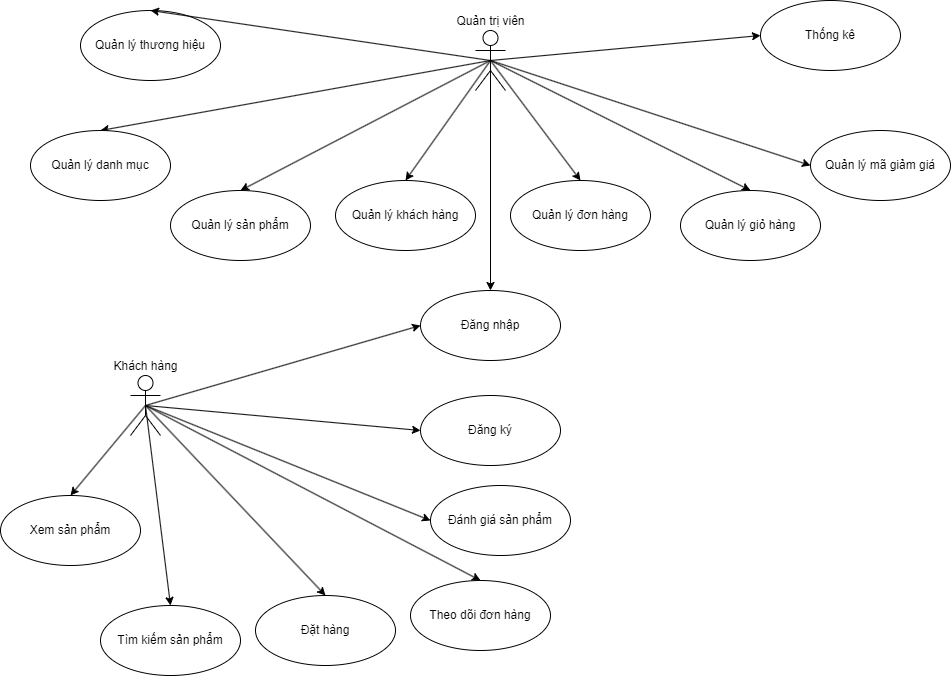

The diagram above was exported from draw.io. Its source (the exported page's mxGraphModel, read from the mxfile embedded in the PNG):
<mxGraphModel dx="1489" dy="807" grid="1" gridSize="10" guides="1" tooltips="1" connect="1" arrows="1" fold="1" page="1" pageScale="1" pageWidth="850" pageHeight="1100" math="0" shadow="0">
  <root>
    <mxCell id="0" />
    <mxCell id="1" parent="0" />
    <mxCell id="EA6sCmaHPRP4QWD5gDOn-23" style="rounded=0;orthogonalLoop=1;jettySize=auto;html=1;exitX=0.5;exitY=0.5;exitDx=0;exitDy=0;exitPerimeter=0;entryX=0;entryY=0.5;entryDx=0;entryDy=0;" edge="1" parent="1" source="EA6sCmaHPRP4QWD5gDOn-2" target="EA6sCmaHPRP4QWD5gDOn-15">
      <mxGeometry relative="1" as="geometry" />
    </mxCell>
    <mxCell id="EA6sCmaHPRP4QWD5gDOn-24" style="rounded=0;orthogonalLoop=1;jettySize=auto;html=1;exitX=0.5;exitY=0.5;exitDx=0;exitDy=0;exitPerimeter=0;entryX=0;entryY=0.5;entryDx=0;entryDy=0;" edge="1" parent="1" source="EA6sCmaHPRP4QWD5gDOn-2" target="EA6sCmaHPRP4QWD5gDOn-6">
      <mxGeometry relative="1" as="geometry" />
    </mxCell>
    <mxCell id="EA6sCmaHPRP4QWD5gDOn-2" value="Khách hàng" style="shape=umlActor;html=1;verticalLabelPosition=top;verticalAlign=bottom;align=center;labelPosition=center;" vertex="1" parent="1">
      <mxGeometry x="160" y="395" width="30" height="60" as="geometry" />
    </mxCell>
    <mxCell id="EA6sCmaHPRP4QWD5gDOn-25" style="edgeStyle=orthogonalEdgeStyle;rounded=0;orthogonalLoop=1;jettySize=auto;html=1;exitX=0.5;exitY=0.5;exitDx=0;exitDy=0;exitPerimeter=0;" edge="1" parent="1" source="EA6sCmaHPRP4QWD5gDOn-3" target="EA6sCmaHPRP4QWD5gDOn-6">
      <mxGeometry relative="1" as="geometry" />
    </mxCell>
    <mxCell id="EA6sCmaHPRP4QWD5gDOn-26" style="rounded=0;orthogonalLoop=1;jettySize=auto;html=1;exitX=0.5;exitY=0.5;exitDx=0;exitDy=0;exitPerimeter=0;entryX=0.5;entryY=0;entryDx=0;entryDy=0;" edge="1" parent="1" source="EA6sCmaHPRP4QWD5gDOn-3" target="EA6sCmaHPRP4QWD5gDOn-16">
      <mxGeometry relative="1" as="geometry" />
    </mxCell>
    <mxCell id="EA6sCmaHPRP4QWD5gDOn-27" style="rounded=0;orthogonalLoop=1;jettySize=auto;html=1;exitX=0.5;exitY=0.5;exitDx=0;exitDy=0;exitPerimeter=0;entryX=0.5;entryY=0;entryDx=0;entryDy=0;" edge="1" parent="1" source="EA6sCmaHPRP4QWD5gDOn-3" target="EA6sCmaHPRP4QWD5gDOn-18">
      <mxGeometry relative="1" as="geometry" />
    </mxCell>
    <mxCell id="EA6sCmaHPRP4QWD5gDOn-28" style="rounded=0;orthogonalLoop=1;jettySize=auto;html=1;exitX=0.5;exitY=0.5;exitDx=0;exitDy=0;exitPerimeter=0;entryX=0.5;entryY=0;entryDx=0;entryDy=0;" edge="1" parent="1" source="EA6sCmaHPRP4QWD5gDOn-3" target="EA6sCmaHPRP4QWD5gDOn-17">
      <mxGeometry relative="1" as="geometry" />
    </mxCell>
    <mxCell id="EA6sCmaHPRP4QWD5gDOn-29" style="rounded=0;orthogonalLoop=1;jettySize=auto;html=1;exitX=0.5;exitY=0.5;exitDx=0;exitDy=0;exitPerimeter=0;entryX=0.5;entryY=0;entryDx=0;entryDy=0;" edge="1" parent="1" source="EA6sCmaHPRP4QWD5gDOn-3" target="EA6sCmaHPRP4QWD5gDOn-20">
      <mxGeometry relative="1" as="geometry" />
    </mxCell>
    <mxCell id="EA6sCmaHPRP4QWD5gDOn-30" style="rounded=0;orthogonalLoop=1;jettySize=auto;html=1;exitX=0.5;exitY=0.5;exitDx=0;exitDy=0;exitPerimeter=0;entryX=0.5;entryY=0;entryDx=0;entryDy=0;" edge="1" parent="1" source="EA6sCmaHPRP4QWD5gDOn-3" target="EA6sCmaHPRP4QWD5gDOn-21">
      <mxGeometry relative="1" as="geometry" />
    </mxCell>
    <mxCell id="EA6sCmaHPRP4QWD5gDOn-3" value="Quản trị viên" style="shape=umlActor;html=1;verticalLabelPosition=top;verticalAlign=bottom;align=center;horizontal=1;labelPosition=center;" vertex="1" parent="1">
      <mxGeometry x="505" y="50" width="30" height="60" as="geometry" />
    </mxCell>
    <mxCell id="EA6sCmaHPRP4QWD5gDOn-6" value="Đăng nhập" style="ellipse;whiteSpace=wrap;html=1;" vertex="1" parent="1">
      <mxGeometry x="450" y="310" width="140" height="70" as="geometry" />
    </mxCell>
    <mxCell id="EA6sCmaHPRP4QWD5gDOn-14" value="Xem sản phẩm" style="ellipse;whiteSpace=wrap;html=1;" vertex="1" parent="1">
      <mxGeometry x="30" y="515" width="140" height="70" as="geometry" />
    </mxCell>
    <mxCell id="EA6sCmaHPRP4QWD5gDOn-15" value="Đăng ký" style="ellipse;whiteSpace=wrap;html=1;" vertex="1" parent="1">
      <mxGeometry x="450" y="415" width="140" height="70" as="geometry" />
    </mxCell>
    <mxCell id="EA6sCmaHPRP4QWD5gDOn-16" value="Quản lý danh mục" style="ellipse;whiteSpace=wrap;html=1;" vertex="1" parent="1">
      <mxGeometry x="60" y="150" width="140" height="70" as="geometry" />
    </mxCell>
    <mxCell id="EA6sCmaHPRP4QWD5gDOn-17" value="Quản lý sản phẩm" style="ellipse;whiteSpace=wrap;html=1;" vertex="1" parent="1">
      <mxGeometry x="200" y="210" width="140" height="70" as="geometry" />
    </mxCell>
    <mxCell id="EA6sCmaHPRP4QWD5gDOn-18" value="Quản lý khách hàng" style="ellipse;whiteSpace=wrap;html=1;" vertex="1" parent="1">
      <mxGeometry x="365" y="200" width="140" height="70" as="geometry" />
    </mxCell>
    <mxCell id="EA6sCmaHPRP4QWD5gDOn-20" value="Quản lý đơn hàng" style="ellipse;whiteSpace=wrap;html=1;" vertex="1" parent="1">
      <mxGeometry x="540" y="200" width="140" height="70" as="geometry" />
    </mxCell>
    <mxCell id="EA6sCmaHPRP4QWD5gDOn-21" value="Quản lý giỏ hàng" style="ellipse;whiteSpace=wrap;html=1;" vertex="1" parent="1">
      <mxGeometry x="710" y="210" width="140" height="70" as="geometry" />
    </mxCell>
    <mxCell id="EA6sCmaHPRP4QWD5gDOn-31" value="Quản lý thương hiệu" style="ellipse;whiteSpace=wrap;html=1;" vertex="1" parent="1">
      <mxGeometry x="110" y="30" width="140" height="70" as="geometry" />
    </mxCell>
    <mxCell id="EA6sCmaHPRP4QWD5gDOn-32" style="rounded=0;orthogonalLoop=1;jettySize=auto;html=1;exitX=0.5;exitY=0.5;exitDx=0;exitDy=0;exitPerimeter=0;entryX=0.5;entryY=0;entryDx=0;entryDy=0;" edge="1" parent="1" source="EA6sCmaHPRP4QWD5gDOn-3" target="EA6sCmaHPRP4QWD5gDOn-31">
      <mxGeometry relative="1" as="geometry">
        <mxPoint x="530" y="90" as="sourcePoint" />
        <mxPoint x="260" y="210" as="targetPoint" />
      </mxGeometry>
    </mxCell>
    <mxCell id="EA6sCmaHPRP4QWD5gDOn-33" value="Quản lý mã giảm giá" style="ellipse;whiteSpace=wrap;html=1;" vertex="1" parent="1">
      <mxGeometry x="840" y="150" width="140" height="70" as="geometry" />
    </mxCell>
    <mxCell id="EA6sCmaHPRP4QWD5gDOn-34" value="Thống kê" style="ellipse;whiteSpace=wrap;html=1;" vertex="1" parent="1">
      <mxGeometry x="790" y="20" width="140" height="70" as="geometry" />
    </mxCell>
    <mxCell id="EA6sCmaHPRP4QWD5gDOn-35" style="rounded=0;orthogonalLoop=1;jettySize=auto;html=1;exitX=0.5;exitY=0.5;exitDx=0;exitDy=0;exitPerimeter=0;entryX=0;entryY=0.5;entryDx=0;entryDy=0;" edge="1" parent="1" source="EA6sCmaHPRP4QWD5gDOn-3" target="EA6sCmaHPRP4QWD5gDOn-33">
      <mxGeometry relative="1" as="geometry">
        <mxPoint x="530" y="90" as="sourcePoint" />
        <mxPoint x="790" y="220" as="targetPoint" />
      </mxGeometry>
    </mxCell>
    <mxCell id="EA6sCmaHPRP4QWD5gDOn-36" style="rounded=0;orthogonalLoop=1;jettySize=auto;html=1;exitX=0.5;exitY=0.5;exitDx=0;exitDy=0;exitPerimeter=0;entryX=0;entryY=0.5;entryDx=0;entryDy=0;" edge="1" parent="1" source="EA6sCmaHPRP4QWD5gDOn-3" target="EA6sCmaHPRP4QWD5gDOn-34">
      <mxGeometry relative="1" as="geometry">
        <mxPoint x="540" y="100" as="sourcePoint" />
        <mxPoint x="800" y="230" as="targetPoint" />
      </mxGeometry>
    </mxCell>
    <mxCell id="EA6sCmaHPRP4QWD5gDOn-37" value="Theo dõi đơn hàng" style="ellipse;whiteSpace=wrap;html=1;" vertex="1" parent="1">
      <mxGeometry x="440" y="600" width="140" height="70" as="geometry" />
    </mxCell>
    <mxCell id="EA6sCmaHPRP4QWD5gDOn-38" value="Đặt hàng" style="ellipse;whiteSpace=wrap;html=1;" vertex="1" parent="1">
      <mxGeometry x="285" y="615" width="140" height="70" as="geometry" />
    </mxCell>
    <mxCell id="EA6sCmaHPRP4QWD5gDOn-39" style="rounded=0;orthogonalLoop=1;jettySize=auto;html=1;exitX=0.5;exitY=0.5;exitDx=0;exitDy=0;exitPerimeter=0;entryX=0.5;entryY=0;entryDx=0;entryDy=0;" edge="1" parent="1" source="EA6sCmaHPRP4QWD5gDOn-2" target="EA6sCmaHPRP4QWD5gDOn-38">
      <mxGeometry relative="1" as="geometry">
        <mxPoint x="185" y="435" as="sourcePoint" />
        <mxPoint x="460" y="460" as="targetPoint" />
      </mxGeometry>
    </mxCell>
    <mxCell id="EA6sCmaHPRP4QWD5gDOn-40" style="rounded=0;orthogonalLoop=1;jettySize=auto;html=1;exitX=0.5;exitY=0.5;exitDx=0;exitDy=0;exitPerimeter=0;entryX=0.5;entryY=0;entryDx=0;entryDy=0;" edge="1" parent="1" source="EA6sCmaHPRP4QWD5gDOn-2" target="EA6sCmaHPRP4QWD5gDOn-14">
      <mxGeometry relative="1" as="geometry">
        <mxPoint x="185" y="435" as="sourcePoint" />
        <mxPoint x="130" y="600" as="targetPoint" />
      </mxGeometry>
    </mxCell>
    <mxCell id="EA6sCmaHPRP4QWD5gDOn-41" style="rounded=0;orthogonalLoop=1;jettySize=auto;html=1;exitX=0.5;exitY=0.5;exitDx=0;exitDy=0;exitPerimeter=0;entryX=0.5;entryY=0;entryDx=0;entryDy=0;" edge="1" parent="1" source="EA6sCmaHPRP4QWD5gDOn-2" target="EA6sCmaHPRP4QWD5gDOn-37">
      <mxGeometry relative="1" as="geometry">
        <mxPoint x="250" y="465" as="sourcePoint" />
        <mxPoint x="195" y="630" as="targetPoint" />
      </mxGeometry>
    </mxCell>
    <mxCell id="EA6sCmaHPRP4QWD5gDOn-42" value="Đánh giá sản phẩm" style="ellipse;whiteSpace=wrap;html=1;" vertex="1" parent="1">
      <mxGeometry x="460" y="505" width="140" height="70" as="geometry" />
    </mxCell>
    <mxCell id="EA6sCmaHPRP4QWD5gDOn-43" style="rounded=0;orthogonalLoop=1;jettySize=auto;html=1;exitX=0.5;exitY=0.5;exitDx=0;exitDy=0;exitPerimeter=0;entryX=0;entryY=0.5;entryDx=0;entryDy=0;" edge="1" parent="1" source="EA6sCmaHPRP4QWD5gDOn-2" target="EA6sCmaHPRP4QWD5gDOn-42">
      <mxGeometry relative="1" as="geometry">
        <mxPoint x="185" y="435" as="sourcePoint" />
        <mxPoint x="440" y="600" as="targetPoint" />
      </mxGeometry>
    </mxCell>
    <mxCell id="EA6sCmaHPRP4QWD5gDOn-44" value="Tìm kiếm sản phẩm" style="ellipse;whiteSpace=wrap;html=1;" vertex="1" parent="1">
      <mxGeometry x="130" y="625" width="140" height="70" as="geometry" />
    </mxCell>
    <mxCell id="EA6sCmaHPRP4QWD5gDOn-45" style="rounded=0;orthogonalLoop=1;jettySize=auto;html=1;exitX=0.5;exitY=0.5;exitDx=0;exitDy=0;exitPerimeter=0;entryX=0.5;entryY=0;entryDx=0;entryDy=0;" edge="1" parent="1" source="EA6sCmaHPRP4QWD5gDOn-2" target="EA6sCmaHPRP4QWD5gDOn-44">
      <mxGeometry relative="1" as="geometry">
        <mxPoint x="185" y="435" as="sourcePoint" />
        <mxPoint x="110" y="525" as="targetPoint" />
      </mxGeometry>
    </mxCell>
  </root>
</mxGraphModel>